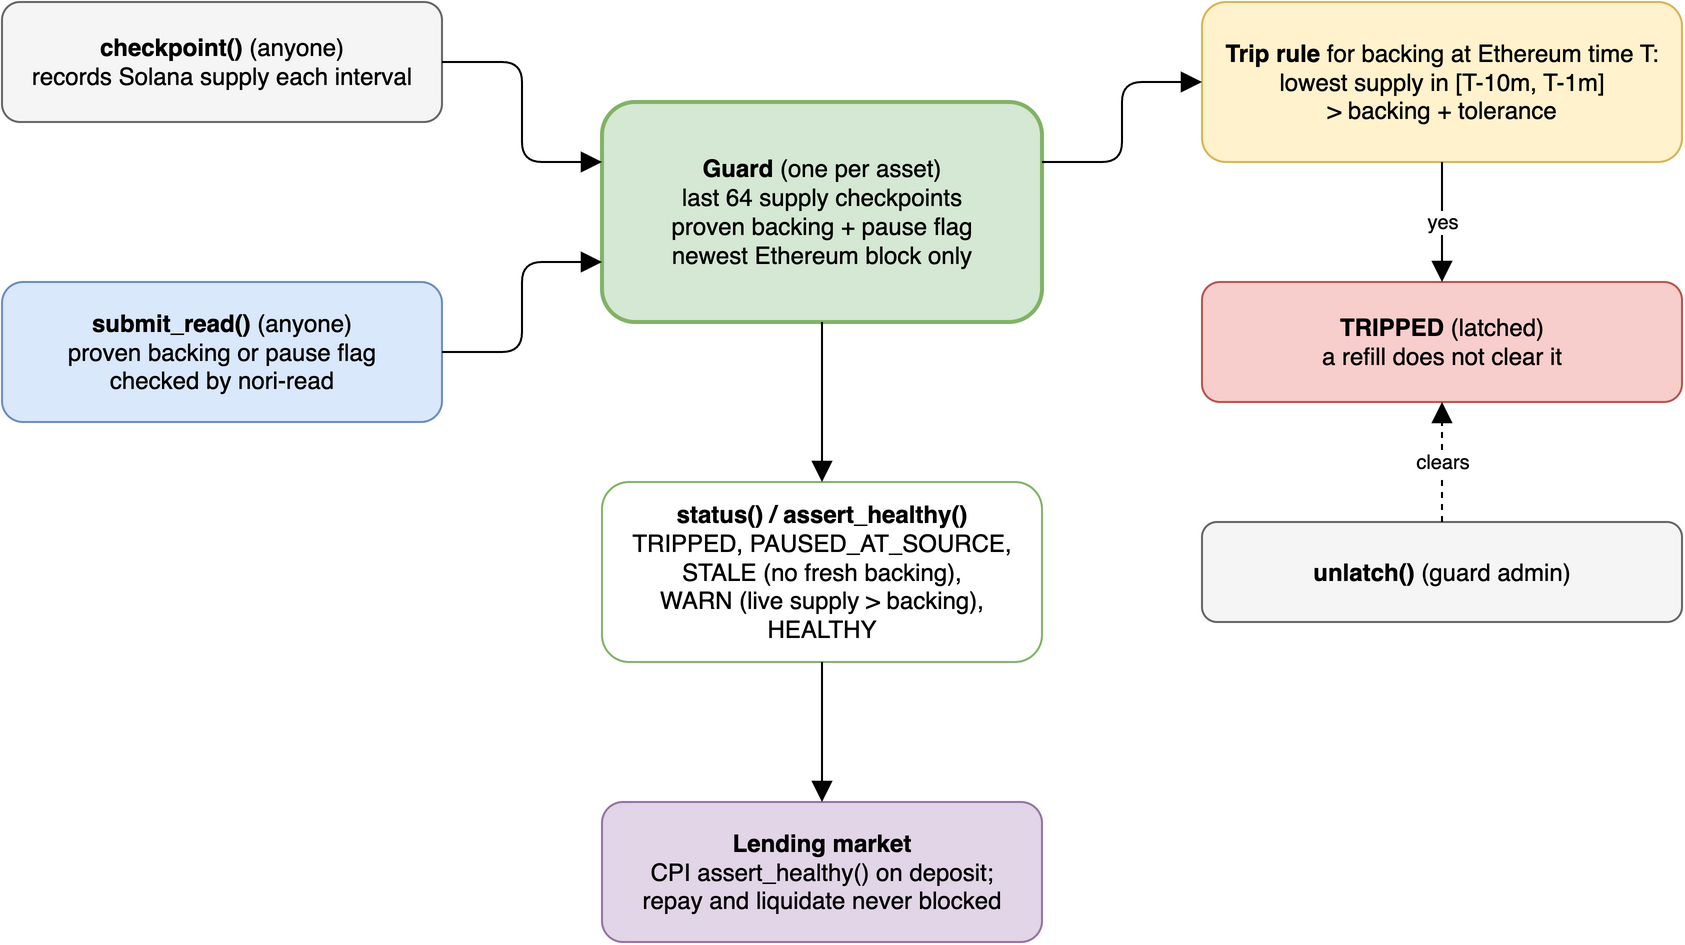

The diagram above was exported from draw.io. Its source (the exported page's mxGraphModel, read from the mxfile embedded in the PNG):
<mxGraphModel grid="1" gridSize="10" page="0">
  <root>
    <mxCell id="0" />
    <mxCell id="1" parent="0" />
    <mxCell id="keeper" value="&lt;b&gt;checkpoint()&lt;/b&gt; (anyone)&lt;br&gt;records Solana supply each interval" style="rounded=1;whiteSpace=wrap;html=1;fillColor=#f5f5f5;strokeColor=#666666;" vertex="1" parent="1">
      <mxGeometry x="40" y="60" width="220" height="60" as="geometry" />
    </mxCell>
    <mxCell id="relayer" value="&lt;b&gt;submit_read()&lt;/b&gt; (anyone)&lt;br&gt;proven backing or pause flag&lt;br&gt;checked by nori-read" style="rounded=1;whiteSpace=wrap;html=1;fillColor=#dae8fc;strokeColor=#6c8ebf;" vertex="1" parent="1">
      <mxGeometry x="40" y="200" width="220" height="70" as="geometry" />
    </mxCell>
    <mxCell id="guard" value="&lt;b&gt;Guard&lt;/b&gt; (one per asset)&lt;br&gt;last 64 supply checkpoints&lt;br&gt;proven backing + pause flag&lt;br&gt;newest Ethereum block only" style="rounded=1;whiteSpace=wrap;html=1;fillColor=#d5e8d4;strokeColor=#82b366;strokeWidth=2;" vertex="1" parent="1">
      <mxGeometry x="340" y="110" width="220" height="110" as="geometry" />
    </mxCell>
    <mxCell id="rule" value="&lt;b&gt;Trip rule&lt;/b&gt; for backing at Ethereum time T:&lt;br&gt;lowest supply in [T-10m, T-1m]&lt;br&gt;&amp;gt; backing + tolerance" style="rounded=1;whiteSpace=wrap;html=1;fillColor=#fff2cc;strokeColor=#d6b656;" vertex="1" parent="1">
      <mxGeometry x="640" y="60" width="240" height="80" as="geometry" />
    </mxCell>
    <mxCell id="tripped" value="&lt;b&gt;TRIPPED&lt;/b&gt; (latched)&lt;br&gt;a refill does not clear it" style="rounded=1;whiteSpace=wrap;html=1;fillColor=#f8cecc;strokeColor=#b85450;" vertex="1" parent="1">
      <mxGeometry x="640" y="200" width="240" height="60" as="geometry" />
    </mxCell>
    <mxCell id="admin" value="&lt;b&gt;unlatch()&lt;/b&gt; (guard admin)" style="rounded=1;whiteSpace=wrap;html=1;fillColor=#f5f5f5;strokeColor=#666666;" vertex="1" parent="1">
      <mxGeometry x="640" y="320" width="240" height="50" as="geometry" />
    </mxCell>
    <mxCell id="status" value="&lt;b&gt;status() / assert_healthy()&lt;/b&gt;&lt;br&gt;TRIPPED, PAUSED_AT_SOURCE,&lt;br&gt;STALE (no fresh backing),&lt;br&gt;WARN (live supply &amp;gt; backing), HEALTHY" style="rounded=1;whiteSpace=wrap;html=1;fillColor=#ffffff;strokeColor=#82b366;" vertex="1" parent="1">
      <mxGeometry x="340" y="300" width="220" height="90" as="geometry" />
    </mxCell>
    <mxCell id="lender" value="&lt;b&gt;Lending market&lt;/b&gt;&lt;br&gt;CPI assert_healthy() on deposit;&lt;br&gt;repay and liquidate never blocked" style="rounded=1;whiteSpace=wrap;html=1;fillColor=#e1d5e7;strokeColor=#9673a6;" vertex="1" parent="1">
      <mxGeometry x="340" y="460" width="220" height="70" as="geometry" />
    </mxCell>
    <mxCell id="e1" value="" style="edgeStyle=orthogonalEdgeStyle;rounded=1;orthogonalLoop=1;jettySize=auto;html=1;endArrow=block;endSize=8;exitX=1;exitY=0.5;exitDx=0;exitDy=0;entryX=0;entryY=0.2727;entryDx=0;entryDy=0;" edge="1" parent="1" source="keeper" target="guard">
      <mxGeometry relative="1" as="geometry" />
    </mxCell>
    <mxCell id="e2" value="" style="edgeStyle=orthogonalEdgeStyle;rounded=1;orthogonalLoop=1;jettySize=auto;html=1;endArrow=block;endSize=8;exitX=1;exitY=0.5;exitDx=0;exitDy=0;entryX=0;entryY=0.7273;entryDx=0;entryDy=0;" edge="1" parent="1" source="relayer" target="guard">
      <mxGeometry relative="1" as="geometry" />
    </mxCell>
    <mxCell id="e3" value="" style="edgeStyle=orthogonalEdgeStyle;rounded=1;orthogonalLoop=1;jettySize=auto;html=1;endArrow=block;endSize=8;exitX=1;exitY=0.2727;exitDx=0;exitDy=0;entryX=0;entryY=0.5;entryDx=0;entryDy=0;" edge="1" parent="1" source="guard" target="rule">
      <mxGeometry relative="1" as="geometry" />
    </mxCell>
    <mxCell id="e4" value="yes" style="edgeStyle=orthogonalEdgeStyle;rounded=1;orthogonalLoop=1;jettySize=auto;html=1;endArrow=block;endSize=8;exitX=0.5;exitY=1;exitDx=0;exitDy=0;entryX=0.5;entryY=0;entryDx=0;entryDy=0;fontSize=10;" edge="1" parent="1" source="rule" target="tripped">
      <mxGeometry relative="1" as="geometry" />
    </mxCell>
    <mxCell id="e5" value="clears" style="edgeStyle=orthogonalEdgeStyle;rounded=1;orthogonalLoop=1;jettySize=auto;html=1;endArrow=block;endSize=8;dashed=1;exitX=0.5;exitY=0;exitDx=0;exitDy=0;entryX=0.5;entryY=1;entryDx=0;entryDy=0;fontSize=10;" edge="1" parent="1" source="admin" target="tripped">
      <mxGeometry relative="1" as="geometry" />
    </mxCell>
    <mxCell id="e6" value="" style="edgeStyle=orthogonalEdgeStyle;rounded=1;orthogonalLoop=1;jettySize=auto;html=1;endArrow=block;endSize=8;exitX=0.5;exitY=1;exitDx=0;exitDy=0;entryX=0.5;entryY=0;entryDx=0;entryDy=0;" edge="1" parent="1" source="guard" target="status">
      <mxGeometry relative="1" as="geometry" />
    </mxCell>
    <mxCell id="e7" value="" style="edgeStyle=orthogonalEdgeStyle;rounded=1;orthogonalLoop=1;jettySize=auto;html=1;endArrow=block;endSize=8;exitX=0.5;exitY=1;exitDx=0;exitDy=0;entryX=0.5;entryY=0;entryDx=0;entryDy=0;" edge="1" parent="1" source="status" target="lender">
      <mxGeometry relative="1" as="geometry" />
    </mxCell>
  </root>
</mxGraphModel>